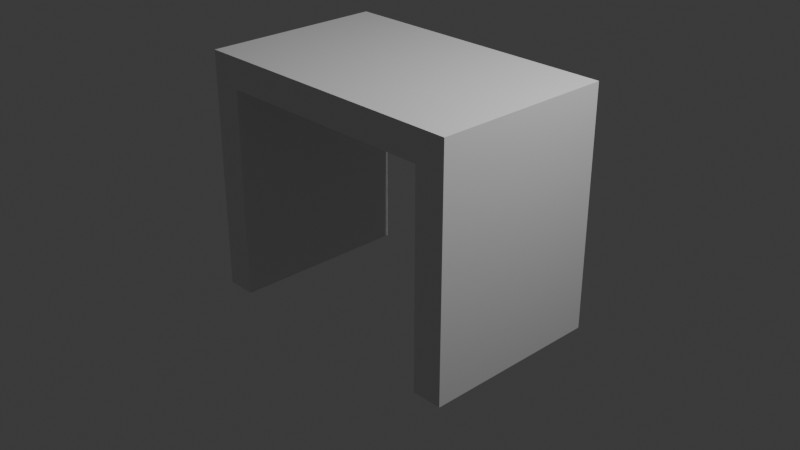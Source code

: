 # Source: teraA0.blend  (saved by Blender 4.1.23; exported with 4.5.12 LTS)
import bpy
from mathutils import Matrix  # noqa: F401  (used for matrix-valued properties, if any)

bpy.ops.wm.read_factory_settings(use_empty=True)
scene = bpy.context.scene
scene.name = 'Scene'

# ---- collections
col_collection = bpy.data.collections.new('Collection'); scene.collection.children.link(col_collection)

# ---- materials (node trees are filled in below, after node groups)
mat_material = bpy.data.materials.new('Material')
mat_material.alpha_threshold = 0.0
mat_material.use_transparent_shadow = False
mat_material.roughness = 0.5
mat_material.line_color = (0.0, 0.0, 0.0, 1.0)

# ---- material node trees
mat_material.use_nodes = True; mat_material.node_tree.nodes.clear()
_N = mat_material.node_tree.nodes; _L = mat_material.node_tree.links
n0 = _N.new('ShaderNodeOutputMaterial'); n0.name = 'Material Output'; n0.location = (300, 300)
n1 = _N.new('ShaderNodeBsdfPrincipled'); n1.name = 'Principled BSDF'; n1.location = (10, 300)
n1.inputs[3].default_value = 1.45
_L.new(n1.outputs[0], n0.inputs[0])
n0.is_active_output = True

# ---- world
world_world = bpy.data.worlds.new('World'); scene.world = world_world
world_world.use_nodes = True; world_world.node_tree.nodes.clear()
_N = world_world.node_tree.nodes; _L = world_world.node_tree.links
n0 = _N.new('ShaderNodeOutputWorld'); n0.name = 'World Output'; n0.location = (300, 300)
n1 = _N.new('ShaderNodeBackground'); n1.name = 'Background'; n1.location = (10, 300)
n1.inputs[0].default_value = (0.05088, 0.05088, 0.05088, 1.0)
_L.new(n1.outputs[0], n0.inputs[0])
n0.is_active_output = True
world_world.color = (0.05088, 0.05088, 0.05088)
world_world.use_sun_shadow = False
world_world.sun_shadow_jitter_overblur = 0.0

# ---- cameras
cam_camera = bpy.data.cameras.new('Camera')
cam_camera.clip_end = 100.0
cam_camera.ortho_scale = 7.314

# ---- lights
light_light = bpy.data.lights.new('Light', 'POINT')
light_light.transmission_factor = 0.0
light_light.energy = 1000.0
light_light.shadow_soft_size = 0.1
light_light.shadow_maximum_resolution = 0.006
light_light.use_absolute_resolution = True

# ---- meshes
me_cube = bpy.data.meshes.new('Cube')
me_cube.from_pydata([(1.59, 1.0, 1.627), (1.59, 1.0, -1.0), (1.59, -1.0, 1.627), (1.59, -1.0, -1.0), (1.26, -1.0, 1.294), (1.26, -1.0, -1.0), (1.26, 1.0, -1.0), (1.26, 1.0, 1.294), (0.0, 1.0, 1.627), (0.0, -1.0, 1.627), (0.0, -1.0, 1.294), (0.0, 1.0, 1.294), (-1.59, 1.0, 1.627), (-1.59, 1.0, -1.0), (-1.59, -1.0, 1.627), (-1.59, -1.0, -1.0), (-1.26, -1.0, 1.294), (-1.26, -1.0, -1.0), (-1.26, 1.0, -1.0), (-1.26, 1.0, 1.294)], [], [(5, 3, 2, 9, 10, 4), (6, 1, 3, 5), (1, 0, 2, 3), (4, 7, 6, 5), (0, 8, 9, 2), (4, 10, 11, 7), (11, 8, 0, 1, 6, 7), (17, 16, 10, 9, 14, 15), (18, 17, 15, 13), (13, 15, 14, 12), (16, 17, 18, 19), (12, 14, 9, 8), (16, 19, 11, 10), (11, 19, 18, 13, 12, 8)])
_uv = me_cube.uv_layers.new(name='UVMap')
_uv.uv.foreach_set('vector', [0.375, 0.7912, 0.375, 0.75, 0.625, 0.75, 0.625, 0.875, 0.5834, 0.875, 0.5834, 0.7912, 0.3338, 0.5, 0.375, 0.5, 0.375, 0.75, 0.3338, 0.75, 0.375, 0.5, 0.625, 0.5, 0.625, 0.75, 0.375, 0.75, 0.0, 0.0, 0.0, 0.0, 0.0, 0.0, 0.0, 0.0, 0.625, 0.5, 0.75, 0.5, 0.75, 0.75, 0.625, 0.75, 0.0, 0.0, 0.0, 0.0, 0.0, 0.0, 0.0, 0.0, 0.5834, 0.375, 0.625, 0.375, 0.625, 0.5, 0.375, 0.5, 0.375, 0.4588, 0.5834, 0.4588, 0.375, 0.7912, 0.5834, 0.7912, 0.5834, 0.875, 0.625, 0.875, 0.625, 0.75, 0.375, 0.75, 0.3338, 0.5, 0.3338, 0.75, 0.375, 0.75, 0.375, 0.5, 0.375, 0.5, 0.375, 0.75, 0.625, 0.75, 0.625, 0.5, 0.0, 0.0, 0.0, 0.0, 0.0, 0.0, 0.0, 0.0, 0.625, 0.5, 0.625, 0.75, 0.75, 0.75, 0.75, 0.5, 0.0, 0.0, 0.0, 0.0, 0.0, 0.0, 0.0, 0.0, 0.5834, 0.375, 0.5834, 0.4588, 0.375, 0.4588, 0.375, 0.5, 0.625, 0.5, 0.625, 0.375])
_uv.active_render = True
_uv = me_cube.uv_layers.new(name='UVマップ')
_uv.uv.foreach_set('vector', [0.0, 0.0, 0.0, 0.0, 0.0, 0.0, 0.0, 0.0, 0.0, 0.0, 0.0, 0.0, 0.0, 0.0, 0.0, 0.0, 0.0, 0.0, 0.0, 0.0, 0.0, 0.0, 0.0, 0.0, 0.0, 0.0, 0.0, 0.0, 0.625, 0.673, 0.625, 0.577, 0.3818, 0.577, 0.3818, 0.673, 0.0, 0.0, 0.0, 0.0, 0.0, 0.0, 0.0, 0.0, 0.625, 0.673, 0.75, 0.673, 0.75, 0.577, 0.625, 0.577, 0.0, 0.0, 0.0, 0.0, 0.0, 0.0, 0.0, 0.0, 0.0, 0.0, 0.0, 0.0, 0.0, 0.0, 0.0, 0.0, 0.0, 0.0, 0.0, 0.0, 0.0, 0.0, 0.0, 0.0, 0.0, 0.0, 0.0, 0.0, 0.0, 0.0, 0.0, 0.0, 0.0, 0.0, 0.0, 0.0, 0.0, 0.0, 0.0, 0.0, 0.625, 0.673, 0.3818, 0.673, 0.3818, 0.577, 0.625, 0.577, 0.0, 0.0, 0.0, 0.0, 0.0, 0.0, 0.0, 0.0, 0.625, 0.673, 0.625, 0.577, 0.75, 0.577, 0.75, 0.673, 0.0, 0.0, 0.0, 0.0, 0.0, 0.0, 0.0, 0.0, 0.0, 0.0, 0.0, 0.0])
me_cube.materials.append(mat_material)
me_cube.use_mirror_vertex_groups = False
me_cube.update()

# ---- objects
ob_cube = bpy.data.objects.new('Cube', me_cube)
ob_light = bpy.data.objects.new('Light', light_light)
ob_camera = bpy.data.objects.new('Camera', cam_camera)

# ---- transforms, parenting, visibility, modifiers, constraints
ob_cube.location = (0.0, 0.0, 0.0)
ob_cube.lock_rotations_4d = False
ob_cube.empty_display_type = 'ARROWS'
ob_cube.lineart.crease_threshold = 0.0
ob_light.location = (4.076, 1.005, 5.904)
ob_light.rotation_euler = (0.6503, 0.05522, 1.866)
ob_light.lock_rotations_4d = False
ob_light.empty_display_type = 'ARROWS'
ob_light.color = (0.0, 0.0, 0.0, 0.0)
ob_light.lineart.crease_threshold = 0.0
ob_camera.location = (7.359, -6.926, 4.958)
ob_camera.rotation_euler = (1.109, 0.0, 0.8149)
ob_camera.lock_rotations_4d = False
ob_camera.empty_display_type = 'ARROWS'
ob_camera.color = (0.0, 0.0, 0.0, 0.0)
ob_camera.display_type = 'WIRE'
ob_camera.lineart.crease_threshold = 0.0

# ---- collection membership
col_collection.objects.link(ob_cube)
col_collection.objects.link(ob_light)
col_collection.objects.link(ob_camera)

# ---- scene / render settings (as saved in the file)
scene.camera = ob_camera
scene.frame_start = 1; scene.frame_end = 250; scene.frame_set(1)
scene.render.engine = 'BLENDER_EEVEE_NEXT'
scene.cycles.sampling_pattern = 'TABULATED_SOBOL'
scene.eevee.ray_tracing_options.trace_max_roughness = 0.0
bpy.context.view_layer.update()
